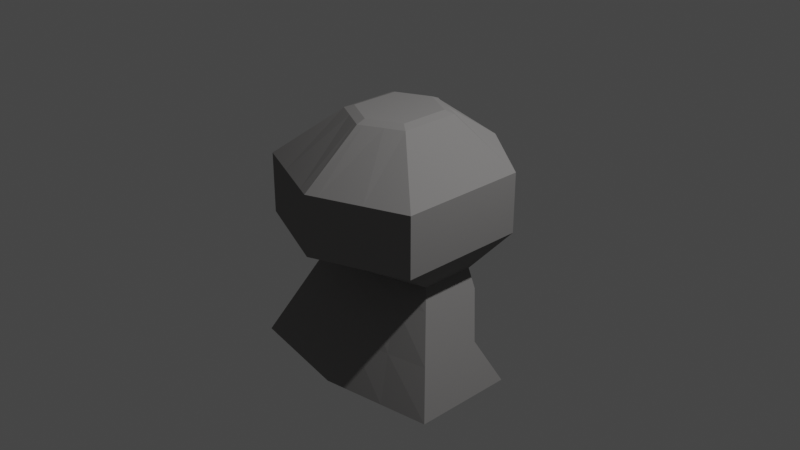 # Source: Pirate_Rock.blend  (saved by Blender 3.6.11; exported with 4.5.12 LTS)
import bpy
from mathutils import Matrix  # noqa: F401  (used for matrix-valued properties, if any)

bpy.ops.wm.read_factory_settings(use_empty=True)
scene = bpy.context.scene
scene.name = 'Scene'

# ---- collections
col_collection = bpy.data.collections.new('Collection'); scene.collection.children.link(col_collection)

# ---- materials (node trees are filled in below, after node groups)
mat_material = bpy.data.materials.new('Material')
mat_material.alpha_threshold = 0.0
mat_material.use_transparent_shadow = False
mat_material.diffuse_color = (0.2423, 0.2362, 0.2335, 1.0)
mat_material.roughness = 0.5
mat_material.line_color = (0.0, 0.0, 0.0, 1.0)

# ---- material node trees

# ---- world
world_world = bpy.data.worlds.new('World'); scene.world = world_world
world_world.use_nodes = True; world_world.node_tree.nodes.clear()
_N = world_world.node_tree.nodes; _L = world_world.node_tree.links
n0 = _N.new('ShaderNodeOutputWorld'); n0.name = 'World Output'; n0.location = (300, 300)
n1 = _N.new('ShaderNodeBackground'); n1.name = 'Background'; n1.location = (10, 300)
n1.inputs[0].default_value = (0.05088, 0.05088, 0.05088, 1.0)
_L.new(n1.outputs[0], n0.inputs[0])
n0.is_active_output = True
world_world.color = (0.05088, 0.05088, 0.05088)
world_world.use_sun_shadow = False
world_world.sun_shadow_jitter_overblur = 0.0

# ---- cameras
cam_camera = bpy.data.cameras.new('Camera')
cam_camera.clip_end = 100.0
cam_camera.ortho_scale = 7.314

# ---- lights
light_light = bpy.data.lights.new('Light', 'POINT')
light_light.transmission_factor = 0.0
light_light.energy = 1000.0
light_light.shadow_soft_size = 0.1
light_light.shadow_maximum_resolution = 0.006
light_light.use_absolute_resolution = True

# ---- meshes
me_cube = bpy.data.meshes.new('Cube')
me_cube.from_pydata([(-0.7, 0.3, -0.4), (-0.7, -0.3, -0.4), (0.0, 0.4999, -0.4), (0.0, -0.5, -0.4), (-1.0, -0.8, 0.65), (-0.7788, 0.5066, 0.4622), (0.0, 1.0, 0.65), (0.0, -1.2, 0.65), (-0.7788, 0.5066, 0.1878), (0.0, 1.1, -4.141e-07), (0.0, -1.2, -1.49e-07), (-1.0, -0.8, -1.937e-07), (-1.2, 0.3, -1.5), (-1.2, -0.8, -1.5), (2.912e-32, -1.0, -1.5), (-0.0875, 0.4749, -0.4), (-0.0875, -0.475, -0.4), (-0.2199, 0.7277, 0.4622), (-0.125, -1.15, 0.65), (-0.125, -1.15, -1.546e-07), (-0.2199, 0.7277, 0.1878), (-0.15, -0.975, -1.5), (-0.3938, 0.3875, -0.4), (-0.5625, -0.975, 0.65), (-0.5625, -0.975, -1.742e-07), (-0.3938, -0.3875, -0.4), (-0.4994, 0.6172, 0.7385), (-0.4994, 0.6172, 0.1878), (-0.675, -0.8875, -1.5), (-1.0, 0.6, 0.65), (-1.0, 0.6, -1.49e-07), (-0.5625, 0.775, 0.8756), (-0.125, 0.95, 0.65), (-0.5625, 0.775, -1.49e-07), (-0.125, 1.05, -4.141e-07), (-0.35, 0.2691, 1.2), (-0.4362, 0.3181, 1.167), (-0.35, -0.2691, 1.2), (-0.4356, -0.3297, 1.167), (0.0, -0.4441, 1.2), (-9.313e-09, -0.5442, 1.165), (0.0, 0.5333, 1.163), (0.0, 0.444, 1.2), (-1.676e-08, -0.4441, 1.2), (-0.1, -0.3941, 1.2), (-0.0547, -0.5173, 1.166), (-1.863e-08, 0.444, 1.2), (-0.05495, 0.5063, 1.164), (-0.1, 0.394, 1.2), (-0.275, -0.3066, 1.2), (-0.2455, -0.4232, 1.167), (-0.175, -0.3566, 1.2), (-0.175, 0.3566, 1.2), (-0.248, 0.4139, 1.168), (-0.275, 0.3066, 1.2), (0.0, 1.0, 0.325), (-0.125, 0.95, 0.325), (-0.2199, 0.7277, 0.325), (-0.0003142, 1.1, -1.49e-07), (-0.1253, 1.05, -1.49e-07), (-0.0003142, 1.0, 0.325), (-0.1253, 0.95, 0.325), (-0.7906, -0.3906, -0.5993), (5.277e-33, -0.5906, -0.5993), (0.0, 0.4999, -0.5993), (-0.7906, 0.3, -0.5993), (-0.1991, 0.4749, -0.6084), (-0.09882, -0.5656, -0.5993), (-0.5997, 0.3875, -0.5993), (-0.4447, -0.4781, -0.5993), (-0.09882, 0.4749, -0.5993), (-0.4584, 0.3875, -0.654), (-0.3438, 0.8625, -1.49e-07), (-0.2406, 0.4312, -0.4), (-0.3597, 0.6724, 0.1878), (-0.2034, 0.4312, -0.6084), (-0.3857, 0.4312, -0.6722), (-0.9953, -0.5953, -1.05), (-0.1244, -0.7703, -1.05), (-0.5599, -0.6828, -1.05), (1.72e-32, -0.7953, -1.05), (-0.9953, 0.1, -1.05)], [], [(23, 50, 38, 4), (42, 46, 43, 39), (29, 36, 53, 31), (18, 45, 50, 23), (56, 32, 6, 55), (11, 4, 29, 30), (24, 23, 4, 11), (25, 24, 11, 1), (1, 11, 30, 0), (15, 34, 9, 2), (79, 77, 13, 28), (77, 81, 12, 13), (80, 78, 21, 14), (73, 72, 34, 15), (3, 10, 19, 16), (10, 7, 18, 19), (32, 47, 41, 6), (7, 40, 45, 18), (54, 35, 37, 49), (0, 30, 33, 22), (78, 79, 28, 21), (16, 19, 24, 25), (19, 18, 23, 24), (48, 52, 51, 44), (31, 53, 47, 32), (5, 8, 30, 29), (17, 26, 31, 32), (74, 20, 34, 72), (57, 17, 32, 56), (26, 5, 29, 31), (8, 27, 33, 30), (43, 44, 45), (46, 47, 48), (49, 50, 51), (52, 53, 54), (49, 37, 38, 50), (37, 35, 36, 38), (46, 42, 41, 47), (39, 43, 45, 40), (52, 48, 47, 53), (48, 44, 43, 46), (44, 51, 50, 45), (35, 54, 53, 36), (54, 49, 51, 52), (4, 38, 36, 29), (20, 57, 56, 34), (34, 56, 61, 59), (59, 61, 60, 58), (55, 9, 58, 60), (56, 55, 60, 61), (9, 34, 59, 58), (16, 25, 69, 67), (0, 22, 68, 65), (3, 16, 67, 63), (73, 15, 66, 75), (1, 0, 65, 62), (15, 2, 64, 70), (25, 1, 62, 69), (22, 73, 76, 71), (27, 74, 72, 33), (22, 33, 72, 73), (67, 69, 79, 78), (63, 67, 78, 80), (62, 65, 81, 77), (69, 62, 77, 79)])
_uv = me_cube.uv_layers.new(name='UVMap')
_uv.uv.foreach_set('vector', [0.5625, 0.9453, 0.6212, 0.9453, 0.6213, 1.0, 0.5625, 1.0, 0.75, 0.514, 0.75, 0.514, 0.75, 0.736, 0.75, 0.736, 0.5625, 0.25, 0.6212, 0.25, 0.6207, 0.3047, 0.5625, 0.3047, 0.5625, 0.8906, 0.6211, 0.8906, 0.6212, 0.9453, 0.5625, 0.9453, 0.5256, 0.3594, 0.5625, 0.3594, 0.5625, 0.375, 0.5256, 0.375, 0.4886, 0.0, 0.5625, 0.0, 0.5625, 0.25, 0.4886, 0.25, 0.4886, 0.9453, 0.5625, 0.9453, 0.5625, 1.0, 0.4886, 1.0, 0.375, 0.9453, 0.4886, 0.9453, 0.4886, 1.0, 0.375, 1.0, 0.375, 0.0, 0.4886, 0.0, 0.4886, 0.25, 0.375, 0.25, 0.375, 0.3594, 0.4886, 0.3594, 0.4886, 0.375, 0.375, 0.375, 0.375, 0.9453, 0.375, 1.0, 0.375, 1.0, 0.375, 0.9453, 0.375, 0.0, 0.375, 0.25, 0.375, 0.25, 0.375, 0.0, 0.375, 0.875, 0.375, 0.8906, 0.375, 0.8906, 0.375, 0.875, 0.375, 0.332, 0.4886, 0.332, 0.4886, 0.3594, 0.375, 0.3594, 0.375, 0.875, 0.4886, 0.875, 0.4886, 0.8906, 0.375, 0.8906, 0.4886, 0.875, 0.5625, 0.875, 0.5625, 0.8906, 0.4886, 0.8906, 0.5625, 0.3594, 0.6209, 0.3594, 0.6208, 0.375, 0.5625, 0.375, 0.5625, 0.875, 0.6211, 0.875, 0.6211, 0.8906, 0.5625, 0.8906, 0.8359, 0.5191, 0.8594, 0.5204, 0.8594, 0.7296, 0.8359, 0.7309, 0.375, 0.25, 0.4886, 0.25, 0.4886, 0.3047, 0.375, 0.3047, 0.375, 0.8906, 0.375, 0.9453, 0.375, 0.9453, 0.375, 0.8906, 0.375, 0.8906, 0.4886, 0.8906, 0.4886, 0.9453, 0.375, 0.9453, 0.4886, 0.8906, 0.5625, 0.8906, 0.5625, 0.9453, 0.4886, 0.9453, 0.7812, 0.5154, 0.8047, 0.5162, 0.8047, 0.7338, 0.7812, 0.7346, 0.5625, 0.3047, 0.6207, 0.3047, 0.6209, 0.3594, 0.5625, 0.3594, 0.5398, 0.2732, 0.5114, 0.2732, 0.4886, 0.25, 0.5625, 0.25, 0.5398, 0.3362, 0.5398, 0.3047, 0.5625, 0.3047, 0.5625, 0.3594, 0.5114, 0.3204, 0.5114, 0.3362, 0.4886, 0.3594, 0.4886, 0.332, 0.5256, 0.3362, 0.5398, 0.3362, 0.5625, 0.3594, 0.5256, 0.3594, 0.5398, 0.3047, 0.5398, 0.2732, 0.5625, 0.25, 0.5625, 0.3047, 0.5114, 0.2732, 0.5114, 0.3047, 0.4886, 0.3047, 0.4886, 0.25, 0.7656, 0.7419, 0.7812, 0.7346, 0.7656, 0.75, 0.7656, 0.5081, 0.7656, 0.5, 0.7812, 0.5154, 0.8359, 0.7309, 0.821, 0.75, 0.8203, 0.74, 0.8203, 0.51, 0.8228, 0.5, 0.8359, 0.5191, 0.8359, 0.7309, 0.8594, 0.7296, 0.875, 0.75, 0.821, 0.75, 0.8594, 0.7296, 0.8594, 0.5204, 0.875, 0.5, 0.875, 0.75, 0.75, 0.514, 0.75, 0.514, 0.75, 0.5, 0.7629, 0.5, 0.75, 0.736, 0.75, 0.736, 0.7615, 0.75, 0.75, 0.75, 0.8047, 0.5162, 0.7812, 0.5154, 0.7656, 0.5, 0.8203, 0.5, 0.7812, 0.5154, 0.7812, 0.7346, 0.75, 0.736, 0.75, 0.514, 0.7812, 0.7346, 0.8047, 0.7338, 0.8203, 0.75, 0.7656, 0.75, 0.8594, 0.5204, 0.8359, 0.5191, 0.8228, 0.5, 0.875, 0.5, 0.8359, 0.5191, 0.8359, 0.7309, 0.8047, 0.7338, 0.8047, 0.5162, 0.5625, 0.0, 0.6213, 0.0, 0.6212, 0.25, 0.5625, 0.25, 0.5114, 0.3362, 0.5256, 0.3362, 0.5256, 0.3594, 0.4886, 0.3594, 0.4886, 0.3594, 0.5256, 0.3594, 0.5256, 0.3594, 0.4886, 0.3594, 0.4886, 0.3594, 0.5256, 0.3594, 0.5256, 0.375, 0.4886, 0.375, 0.0, 0.0, 0.0, 0.0, 0.0, 0.0, 0.0, 0.0, 0.5256, 0.3594, 0.5256, 0.375, 0.5256, 0.375, 0.5256, 0.3594, 0.4886, 0.375, 0.4886, 0.3594, 0.4886, 0.3594, 0.4886, 0.375, 0.375, 0.8906, 0.375, 0.9453, 0.375, 0.9453, 0.375, 0.8906, 0.375, 0.25, 0.375, 0.3047, 0.375, 0.3047, 0.375, 0.25, 0.375, 0.875, 0.375, 0.8906, 0.375, 0.8906, 0.375, 0.875, 0.375, 0.332, 0.375, 0.3594, 0.375, 0.3594, 0.375, 0.332, 0.375, 0.0, 0.375, 0.25, 0.375, 0.25, 0.375, 0.0, 0.375, 0.3594, 0.375, 0.375, 0.375, 0.375, 0.375, 0.3594, 0.375, 0.9453, 0.375, 1.0, 0.375, 1.0, 0.375, 0.9453, 0.375, 0.3047, 0.375, 0.332, 0.375, 0.332, 0.375, 0.3047, 0.5114, 0.3047, 0.5114, 0.3204, 0.4886, 0.332, 0.4886, 0.3047, 0.375, 0.3047, 0.4886, 0.3047, 0.4886, 0.332, 0.375, 0.332, 0.375, 0.8906, 0.375, 0.9453, 0.375, 0.9453, 0.375, 0.8906, 0.375, 0.875, 0.375, 0.8906, 0.375, 0.8906, 0.375, 0.875, 0.375, 0.0, 0.375, 0.25, 0.375, 0.25, 0.375, 0.0, 0.375, 0.9453, 0.375, 1.0, 0.375, 1.0, 0.375, 0.9453])
me_cube.materials.append(mat_material)
me_cube.use_mirror_vertex_groups = False
me_cube.update()

# ---- objects
ob_cube = bpy.data.objects.new('Cube', me_cube)
ob_light = bpy.data.objects.new('Light', light_light)
ob_camera = bpy.data.objects.new('Camera', cam_camera)

# ---- transforms, parenting, visibility, modifiers, constraints
ob_cube.location = (0.0, 0.0, 0.0)
ob_cube.lock_rotations_4d = False
ob_cube.empty_display_type = 'ARROWS'
ob_cube.lineart.crease_threshold = 0.0
_m = ob_cube.modifiers.new('Mirror', 'MIRROR')
ob_light.location = (4.076, 1.005, 5.904)
ob_light.rotation_euler = (0.6503, 0.05522, 1.866)
ob_light.lock_rotations_4d = False
ob_light.empty_display_type = 'ARROWS'
ob_light.color = (0.0, 0.0, 0.0, 0.0)
ob_light.lineart.crease_threshold = 0.0
ob_camera.location = (7.359, -6.926, 4.958)
ob_camera.rotation_euler = (1.109, 0.0, 0.8149)
ob_camera.lock_rotations_4d = False
ob_camera.empty_display_type = 'ARROWS'
ob_camera.color = (0.0, 0.0, 0.0, 0.0)
ob_camera.display_type = 'WIRE'
ob_camera.lineart.crease_threshold = 0.0

# ---- collection membership
col_collection.objects.link(ob_cube)
col_collection.objects.link(ob_light)
col_collection.objects.link(ob_camera)

# ---- scene / render settings (as saved in the file)
scene.camera = ob_camera
scene.frame_start = 1; scene.frame_end = 250; scene.frame_set(1)
scene.render.engine = 'BLENDER_EEVEE_NEXT'
scene.cycles.sampling_pattern = 'TABULATED_SOBOL'
scene.view_settings.view_transform = 'Filmic'
bpy.context.view_layer.update()

